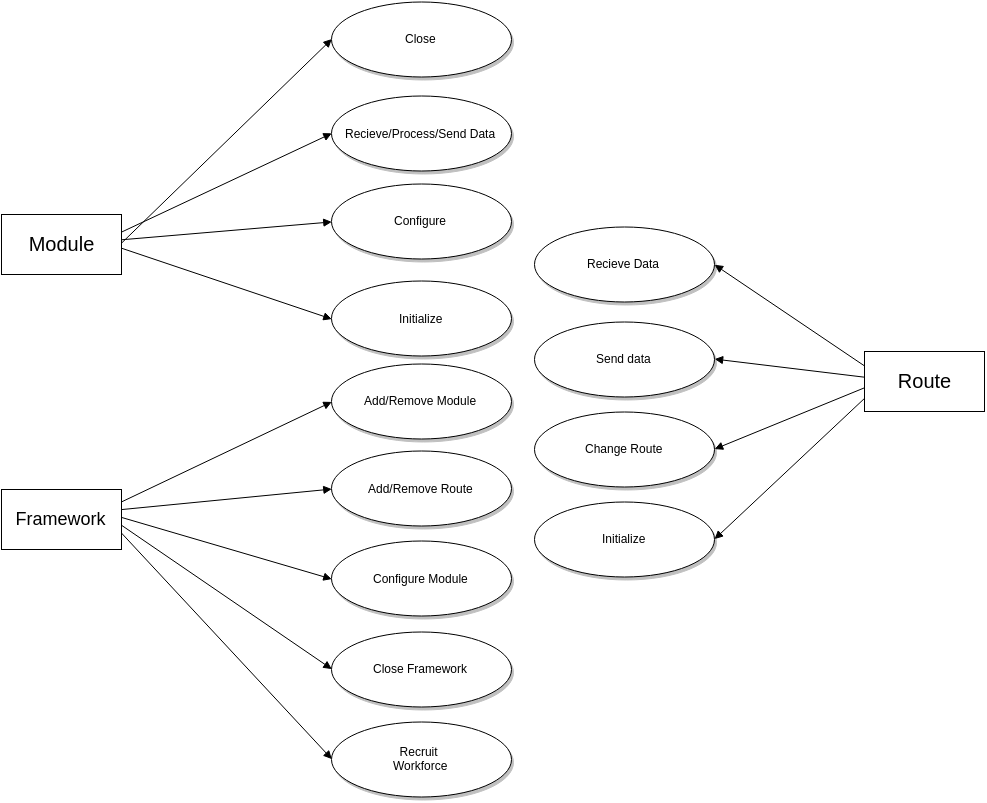

The diagram above was exported from draw.io. Its source (the exported page's mxGraphModel, read from the mxfile embedded in the PNG):
<mxGraphModel dx="1134" dy="1491" grid="1" gridSize="10" guides="1" tooltips="1" connect="1" arrows="1" fold="1" page="0" pageScale="1.5" pageWidth="826" pageHeight="1169" background="#ffffff" math="0" shadow="0">
  <root>
    <mxCell id="0" style=";html=1;" />
    <mxCell id="1" style=";html=1;" parent="0" />
    <mxCell id="119" value="Recieve/Process/Send Data" style="shape=mxgraph.flowchart.on-page_reference;fillColor=#FFFFFF;strokeColor=#000000;strokeWidth=1;shadow=1;gradientColor=none;html=1;" parent="1" vertex="1">
      <mxGeometry x="390" y="55" width="180" height="75" as="geometry" />
    </mxCell>
    <mxCell id="121" value="Configure" style="shape=mxgraph.flowchart.on-page_reference;fillColor=#FFFFFF;strokeColor=#000000;strokeWidth=1;shadow=1;gradientColor=none;html=1;" parent="1" vertex="1">
      <mxGeometry x="390" y="142.5" width="180" height="75" as="geometry" />
    </mxCell>
    <mxCell id="122" value="Initialize" style="shape=mxgraph.flowchart.on-page_reference;fillColor=#FFFFFF;strokeColor=#000000;strokeWidth=1;shadow=1;gradientColor=none;html=1;" parent="1" vertex="1">
      <mxGeometry x="390" y="240" width="180" height="75" as="geometry" />
    </mxCell>
    <mxCell id="123" value="Add/Remove Module" style="shape=mxgraph.flowchart.on-page_reference;fillColor=#FFFFFF;strokeColor=#000000;strokeWidth=1;shadow=1;gradientColor=none;html=1;" parent="1" vertex="1">
      <mxGeometry x="390" y="322.5" width="180" height="75" as="geometry" />
    </mxCell>
    <mxCell id="124" value="Add/Remove Route" style="shape=mxgraph.flowchart.on-page_reference;fillColor=#FFFFFF;strokeColor=#000000;strokeWidth=1;shadow=1;gradientColor=none;html=1;" parent="1" vertex="1">
      <mxGeometry x="390" y="410" width="180" height="75" as="geometry" />
    </mxCell>
    <mxCell id="125" value="Configure Module" style="shape=mxgraph.flowchart.on-page_reference;fillColor=#FFFFFF;strokeColor=#000000;strokeWidth=1;shadow=1;gradientColor=none;html=1;" parent="1" vertex="1">
      <mxGeometry x="390" y="500" width="180" height="75" as="geometry" />
    </mxCell>
    <mxCell id="126" value="Close Framework" style="shape=mxgraph.flowchart.on-page_reference;fillColor=#FFFFFF;strokeColor=#000000;strokeWidth=1;shadow=1;gradientColor=none;html=1;" parent="1" vertex="1">
      <mxGeometry x="390" y="590" width="180" height="75" as="geometry" />
    </mxCell>
    <mxCell id="127" value="Recruit &#10;Workforce" style="shape=mxgraph.flowchart.on-page_reference;fillColor=#FFFFFF;strokeColor=#000000;strokeWidth=1;shadow=1;gradientColor=none;html=1;" parent="1" vertex="1">
      <mxGeometry x="390" y="680" width="180" height="75" as="geometry" />
    </mxCell>
    <mxCell id="130" value="Close" style="shape=mxgraph.flowchart.on-page_reference;fillColor=#FFFFFF;strokeColor=#000000;strokeWidth=1;shadow=1;gradientColor=none;html=1;" parent="1" vertex="1">
      <mxGeometry x="390" y="-40" width="180" height="75" as="geometry" />
    </mxCell>
    <mxCell id="132" value="Recieve Data" style="shape=mxgraph.flowchart.on-page_reference;fillColor=#FFFFFF;strokeColor=#000000;strokeWidth=1;shadow=1;gradientColor=none;html=1;" parent="1" vertex="1">
      <mxGeometry x="593" y="185.5" width="180" height="75" as="geometry" />
    </mxCell>
    <mxCell id="133" value="Send data" style="shape=mxgraph.flowchart.on-page_reference;fillColor=#FFFFFF;strokeColor=#000000;strokeWidth=1;shadow=1;gradientColor=none;html=1;" parent="1" vertex="1">
      <mxGeometry x="593" y="280.5" width="180" height="75" as="geometry" />
    </mxCell>
    <mxCell id="134" value="Change Route" style="shape=mxgraph.flowchart.on-page_reference;fillColor=#FFFFFF;strokeColor=#000000;strokeWidth=1;shadow=1;gradientColor=none;html=1;" parent="1" vertex="1">
      <mxGeometry x="593" y="370.5" width="180" height="75" as="geometry" />
    </mxCell>
    <mxCell id="135" value="Initialize" style="shape=mxgraph.flowchart.on-page_reference;fillColor=#FFFFFF;strokeColor=#000000;strokeWidth=1;shadow=1;gradientColor=none;html=1;" parent="1" vertex="1">
      <mxGeometry x="593" y="460.5" width="180" height="75" as="geometry" />
    </mxCell>
    <mxCell id="139" value="" style="edgeStyle=none;entryX=0;entryY=0.5;entryPerimeter=0;strokeWidth=1;endArrow=block;endFill=1;strokeColor=#000000;html=1;" parent="1" target="119" edge="1">
      <mxGeometry width="100" height="100" as="geometry">
        <mxPoint x="180" y="190.62228654124442" as="sourcePoint" />
        <mxPoint x="100" as="targetPoint" />
      </mxGeometry>
    </mxCell>
    <mxCell id="140" value="" style="edgeStyle=none;entryX=0;entryY=0.5;entryPerimeter=0;strokeWidth=1;endArrow=block;endFill=1;strokeColor=#000000;html=1;" parent="1" target="121" edge="1">
      <mxGeometry width="100" height="100" as="geometry">
        <mxPoint x="180" y="198.29232995658458" as="sourcePoint" />
        <mxPoint x="100" as="targetPoint" />
      </mxGeometry>
    </mxCell>
    <mxCell id="141" value="" style="edgeStyle=none;entryX=0;entryY=0.5;entryPerimeter=0;strokeWidth=1;endArrow=block;endFill=1;strokeColor=#000000;html=1;" parent="1" target="122" edge="1">
      <mxGeometry width="100" height="100" as="geometry">
        <mxPoint x="180" y="206.68596237337192" as="sourcePoint" />
        <mxPoint x="100" as="targetPoint" />
      </mxGeometry>
    </mxCell>
    <mxCell id="142" value="" style="edgeStyle=none;entryX=0;entryY=0.5;entryPerimeter=0;strokeWidth=1;endArrow=block;endFill=1;strokeColor=#000000;html=1;" parent="1" target="123" edge="1">
      <mxGeometry width="100" height="100" as="geometry">
        <mxPoint x="180" y="460.43478260869574" as="sourcePoint" />
        <mxPoint x="100" as="targetPoint" />
      </mxGeometry>
    </mxCell>
    <mxCell id="143" value="" style="edgeStyle=none;entryX=0;entryY=0.5;entryPerimeter=0;strokeWidth=1;endArrow=block;endFill=1;strokeColor=#000000;html=1;" parent="1" target="124" edge="1">
      <mxGeometry width="100" height="100" as="geometry">
        <mxPoint x="180" y="468.08695652173924" as="sourcePoint" />
        <mxPoint x="100" as="targetPoint" />
      </mxGeometry>
    </mxCell>
    <mxCell id="144" value="" style="edgeStyle=none;entryX=0;entryY=0.5;entryPerimeter=0;strokeWidth=1;endArrow=block;endFill=1;strokeColor=#000000;html=1;" parent="1" target="125" edge="1">
      <mxGeometry width="100" height="100" as="geometry">
        <mxPoint x="180" y="475.91304347826076" as="sourcePoint" />
        <mxPoint x="100" as="targetPoint" />
      </mxGeometry>
    </mxCell>
    <mxCell id="145" value="" style="edgeStyle=none;entryX=0;entryY=0.5;entryPerimeter=0;strokeWidth=1;endArrow=block;endFill=1;strokeColor=#000000;html=1;" parent="1" target="126" edge="1">
      <mxGeometry width="100" height="100" as="geometry">
        <mxPoint x="180" y="483.7391304347825" as="sourcePoint" />
        <mxPoint x="100" as="targetPoint" />
      </mxGeometry>
    </mxCell>
    <mxCell id="146" value="" style="edgeStyle=none;entryX=0;entryY=0.5;entryPerimeter=0;strokeWidth=1;endArrow=block;endFill=1;strokeColor=#000000;html=1;" parent="1" target="127" edge="1">
      <mxGeometry width="100" height="100" as="geometry">
        <mxPoint x="180" y="491.56521739130426" as="sourcePoint" />
        <mxPoint x="100" as="targetPoint" />
      </mxGeometry>
    </mxCell>
    <mxCell id="153" value="" style="edgeStyle=none;entryX=1;entryY=0.5;entryPerimeter=0;strokeWidth=1;endArrow=block;endFill=1;strokeColor=#000000;html=1;" parent="1" target="132" edge="1">
      <mxGeometry x="-197" y="-212" width="100" height="100" as="geometry">
        <mxPoint x="923" y="324.41414141414134" as="sourcePoint" />
        <mxPoint x="-97" y="-212" as="targetPoint" />
      </mxGeometry>
    </mxCell>
    <mxCell id="154" value="" style="edgeStyle=none;entryX=1;entryY=0.5;entryPerimeter=0;strokeWidth=1;endArrow=block;endFill=1;strokeColor=#000000;html=1;" parent="1" target="133" edge="1">
      <mxGeometry x="-197" y="-212" width="100" height="100" as="geometry">
        <mxPoint x="923" y="335.69360269360254" as="sourcePoint" />
        <mxPoint x="-97" y="-212" as="targetPoint" />
      </mxGeometry>
    </mxCell>
    <mxCell id="155" value="" style="edgeStyle=none;entryX=1;entryY=0.5;entryPerimeter=0;strokeWidth=1;endArrow=block;endFill=1;strokeColor=#000000;html=1;" parent="1" target="134" edge="1">
      <mxGeometry x="-197" y="-212" width="100" height="100" as="geometry">
        <mxPoint x="923" y="346.2996632996633" as="sourcePoint" />
        <mxPoint x="-97" y="-212" as="targetPoint" />
      </mxGeometry>
    </mxCell>
    <mxCell id="156" value="" style="edgeStyle=none;entryX=1;entryY=0.5;entryPerimeter=0;strokeWidth=1;endArrow=block;endFill=1;strokeColor=#000000;html=1;" parent="1" target="135" edge="1">
      <mxGeometry x="-197" y="-212" width="100" height="100" as="geometry">
        <mxPoint x="923" y="356.9057239057238" as="sourcePoint" />
        <mxPoint x="-97" y="-212" as="targetPoint" />
      </mxGeometry>
    </mxCell>
    <mxCell id="157" value="" style="edgeStyle=none;entryX=0;entryY=0.5;entryPerimeter=0;strokeWidth=1;endArrow=block;endFill=1;strokeColor=#000000;html=1;" parent="1" target="130" edge="1">
      <mxGeometry width="100" height="100" as="geometry">
        <mxPoint x="180" y="201.6499206768906" as="sourcePoint" />
        <mxPoint x="100" as="targetPoint" />
      </mxGeometry>
    </mxCell>
    <mxCell id="76a1485571b074d-160" value="&lt;font style=&quot;font-size: 20px&quot;&gt;Module&lt;/font&gt;" style="whiteSpace=wrap;html=1;" vertex="1" parent="1">
      <mxGeometry x="60" y="173" width="120" height="60" as="geometry" />
    </mxCell>
    <mxCell id="76a1485571b074d-161" value="&lt;font style=&quot;font-size: 18px&quot;&gt;Framework&lt;/font&gt;" style="whiteSpace=wrap;html=1;" vertex="1" parent="1">
      <mxGeometry x="60" y="448" width="120" height="60" as="geometry" />
    </mxCell>
    <mxCell id="76a1485571b074d-163" value="&lt;font style=&quot;font-size: 20px&quot;&gt;Route&lt;/font&gt;" style="whiteSpace=wrap;html=1;" vertex="1" parent="1">
      <mxGeometry x="923" y="310" width="120" height="60" as="geometry" />
    </mxCell>
  </root>
</mxGraphModel>